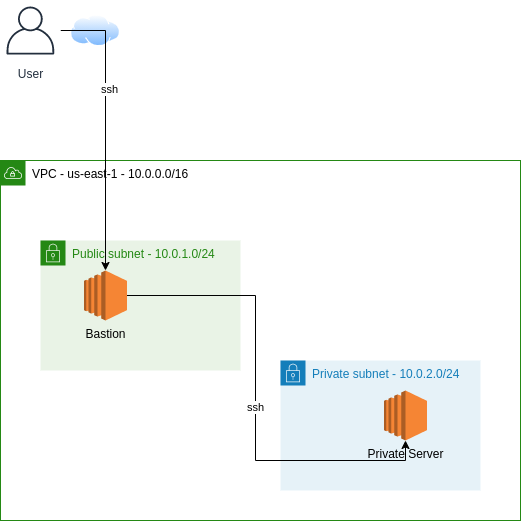

The diagram above was exported from draw.io. Its source (the exported page's mxGraphModel, read from the mxfile embedded in the PNG):
<mxGraphModel dx="1422" dy="717" grid="1" gridSize="10" guides="1" tooltips="1" connect="1" arrows="1" fold="1" page="1" pageScale="1" pageWidth="827" pageHeight="1169" math="0" shadow="0">
  <root>
    <mxCell id="0" />
    <mxCell id="1" parent="0" />
    <mxCell id="lWSItMWkbMEteCO-v22Y-1" value="&lt;font color=&quot;#000000&quot;&gt;VPC - us-east-1 -&amp;nbsp;&lt;span style=&quot;background-color: rgb(255 , 255 , 255)&quot;&gt;10.0.0.0/16&lt;/span&gt;&lt;/font&gt;" style="points=[[0,0],[0.25,0],[0.5,0],[0.75,0],[1,0],[1,0.25],[1,0.5],[1,0.75],[1,1],[0.75,1],[0.5,1],[0.25,1],[0,1],[0,0.75],[0,0.5],[0,0.25]];outlineConnect=0;gradientColor=none;html=1;whiteSpace=wrap;fontSize=12;fontStyle=0;shape=mxgraph.aws4.group;grIcon=mxgraph.aws4.group_vpc;strokeColor=#248814;fillColor=none;verticalAlign=top;align=left;spacingLeft=30;fontColor=#AAB7B8;dashed=0;" parent="1" vertex="1">
      <mxGeometry x="80" y="200" width="520" height="360" as="geometry" />
    </mxCell>
    <mxCell id="lWSItMWkbMEteCO-v22Y-2" value="Private subnet - 10.0.2.0/24" style="points=[[0,0],[0.25,0],[0.5,0],[0.75,0],[1,0],[1,0.25],[1,0.5],[1,0.75],[1,1],[0.75,1],[0.5,1],[0.25,1],[0,1],[0,0.75],[0,0.5],[0,0.25]];outlineConnect=0;gradientColor=none;html=1;whiteSpace=wrap;fontSize=12;fontStyle=0;shape=mxgraph.aws4.group;grIcon=mxgraph.aws4.group_security_group;grStroke=0;strokeColor=#147EBA;fillColor=#E6F2F8;verticalAlign=top;align=left;spacingLeft=30;fontColor=#147EBA;dashed=0;" parent="1" vertex="1">
      <mxGeometry x="360" y="400" width="200" height="130" as="geometry" />
    </mxCell>
    <mxCell id="lWSItMWkbMEteCO-v22Y-3" value="Public subnet - 10.0.1.0/24" style="points=[[0,0],[0.25,0],[0.5,0],[0.75,0],[1,0],[1,0.25],[1,0.5],[1,0.75],[1,1],[0.75,1],[0.5,1],[0.25,1],[0,1],[0,0.75],[0,0.5],[0,0.25]];outlineConnect=0;gradientColor=none;html=1;whiteSpace=wrap;fontSize=12;fontStyle=0;shape=mxgraph.aws4.group;grIcon=mxgraph.aws4.group_security_group;grStroke=0;strokeColor=#248814;fillColor=#E9F3E6;verticalAlign=top;align=left;spacingLeft=30;fontColor=#248814;dashed=0;" parent="1" vertex="1">
      <mxGeometry x="120" y="280" width="200" height="130" as="geometry" />
    </mxCell>
    <mxCell id="lWSItMWkbMEteCO-v22Y-13" style="edgeStyle=orthogonalEdgeStyle;rounded=0;orthogonalLoop=1;jettySize=auto;html=1;entryX=0.5;entryY=1;entryDx=0;entryDy=0;entryPerimeter=0;" parent="1" source="lWSItMWkbMEteCO-v22Y-4" target="lWSItMWkbMEteCO-v22Y-7" edge="1">
      <mxGeometry relative="1" as="geometry" />
    </mxCell>
    <mxCell id="lWSItMWkbMEteCO-v22Y-14" value="ssh" style="edgeLabel;html=1;align=center;verticalAlign=middle;resizable=0;points=[];" parent="lWSItMWkbMEteCO-v22Y-13" vertex="1" connectable="0">
      <mxGeometry x="0.0334" y="-1" relative="1" as="geometry">
        <mxPoint y="1" as="offset" />
      </mxGeometry>
    </mxCell>
    <mxCell id="lWSItMWkbMEteCO-v22Y-4" value="Bastion" style="outlineConnect=0;dashed=0;verticalLabelPosition=bottom;verticalAlign=top;align=center;html=1;shape=mxgraph.aws3.ec2;fillColor=#F58534;gradientColor=none;" parent="1" vertex="1">
      <mxGeometry x="163.5" y="310" width="43" height="50" as="geometry" />
    </mxCell>
    <mxCell id="lWSItMWkbMEteCO-v22Y-7" value="Private Server" style="outlineConnect=0;dashed=0;verticalLabelPosition=bottom;verticalAlign=top;align=center;html=1;shape=mxgraph.aws3.ec2;fillColor=#F58534;gradientColor=none;" parent="1" vertex="1">
      <mxGeometry x="463.5" y="430" width="43" height="50" as="geometry" />
    </mxCell>
    <mxCell id="lWSItMWkbMEteCO-v22Y-9" value="" style="aspect=fixed;perimeter=ellipsePerimeter;html=1;align=center;shadow=0;dashed=0;spacingTop=3;image;image=img/lib/active_directory/internet_cloud.svg;" parent="1" vertex="1">
      <mxGeometry x="150" y="54.25" width="50" height="31.5" as="geometry" />
    </mxCell>
    <mxCell id="lWSItMWkbMEteCO-v22Y-11" style="edgeStyle=orthogonalEdgeStyle;rounded=0;orthogonalLoop=1;jettySize=auto;html=1;" parent="1" source="lWSItMWkbMEteCO-v22Y-10" target="lWSItMWkbMEteCO-v22Y-4" edge="1">
      <mxGeometry relative="1" as="geometry" />
    </mxCell>
    <mxCell id="lWSItMWkbMEteCO-v22Y-12" value="ssh" style="edgeLabel;html=1;align=center;verticalAlign=middle;resizable=0;points=[];" parent="lWSItMWkbMEteCO-v22Y-11" vertex="1" connectable="0">
      <mxGeometry x="-0.2772" y="3" relative="1" as="geometry">
        <mxPoint as="offset" />
      </mxGeometry>
    </mxCell>
    <mxCell id="lWSItMWkbMEteCO-v22Y-10" value="User" style="outlineConnect=0;fontColor=#232F3E;gradientColor=none;strokeColor=#232F3E;fillColor=#ffffff;dashed=0;verticalLabelPosition=bottom;verticalAlign=top;align=center;html=1;fontSize=12;fontStyle=0;aspect=fixed;shape=mxgraph.aws4.resourceIcon;resIcon=mxgraph.aws4.user;" parent="1" vertex="1">
      <mxGeometry x="80" y="40" width="60" height="60" as="geometry" />
    </mxCell>
  </root>
</mxGraphModel>